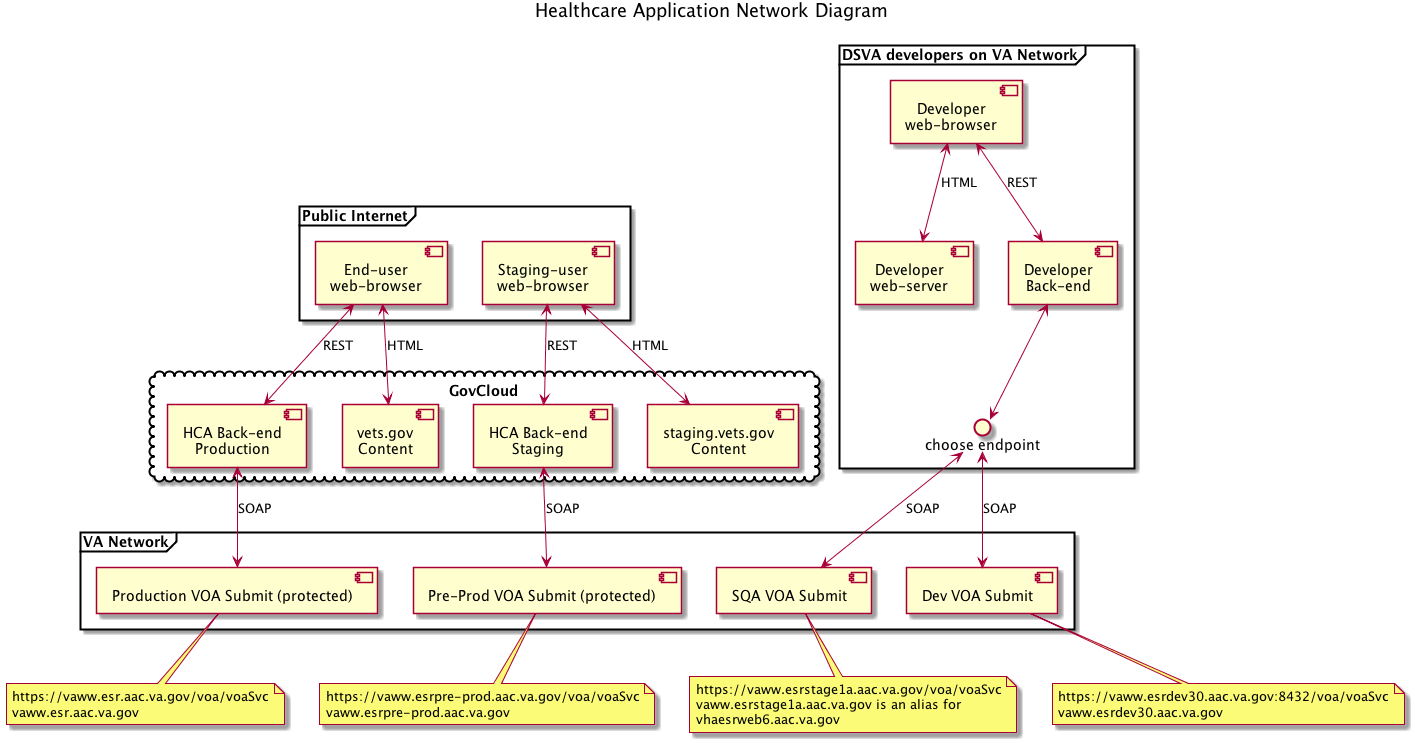

The diagram above was rendered by PlantUML. Its source (embedded in the PNG):
@startuml

title Healthcare Application Network Diagram
skinparam componentStyle uml2

frame "Public Internet" {
  [End-user\nweb-browser] as user
  [Staging-user\nweb-browser] as tester
}

cloud "GovCloud" {
  [vets.gov\nContent] as vets_prod_html
  [staging.vets.gov\nContent] as vets_sqa_html
  [HCA Back-end\nStaging] as hca_sqa_rest
  [HCA Back-end\nProduction] as hca_prod_rest
}

frame "VA Network" {
  [Pre-Prod VOA Submit (protected)] as es_preprod_soap
  [Production VOA Submit (protected)] as es_prod_soap
  [Dev VOA Submit] as es_dev_soap
  [SQA VOA Submit] as es_sqa_soap
}

note right of es_sqa_soap
https://vaww.esrstage1a.aac.va.gov/voa/voaSvc
vaww.esrstage1a.aac.va.gov is an alias for
vhaesrweb6.aac.va.gov
end note

note right of es_preprod_soap
https://vaww.esrpre-prod.aac.va.gov/voa/voaSvc
vaww.esrpre-prod.aac.va.gov
end note

note right of es_prod_soap
https://vaww.esr.aac.va.gov/voa/voaSvc
vaww.esr.aac.va.gov
end note

note right of es_dev_soap
https://vaww.esrdev30.aac.va.gov:8432/voa/voaSvc
vaww.esrdev30.aac.va.gov
end note

frame "DSVA developers on VA Network" {
  [Developer\nweb-browser] as devuser
  [Developer\nweb-server] as devui
  [Developer\nBack-end] as devbe
  () "choose endpoint" as choose
}

user <--> vets_prod_html : HTML
user <--> hca_prod_rest : REST
hca_prod_rest <--> es_prod_soap : SOAP

tester <--> vets_sqa_html : HTML
tester <--> hca_sqa_rest : REST
hca_sqa_rest <--> es_preprod_soap : SOAP

devuser <--> devui : HTML
devuser <--> devbe : REST
devbe <--> choose
choose <--> es_dev_soap : SOAP
choose <--> es_sqa_soap : SOAP

@enduml